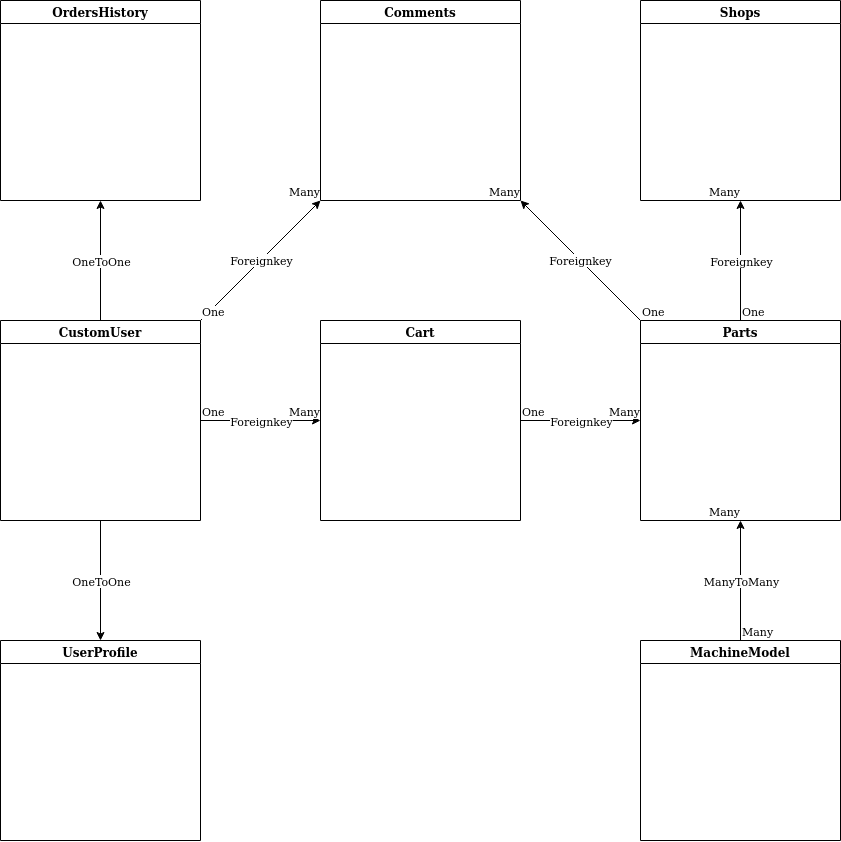

The diagram above was exported from draw.io. Its source (the exported page's mxGraphModel, read from the mxfile embedded in the PNG):
<mxGraphModel dx="1082" dy="645" grid="1" gridSize="10" guides="1" tooltips="1" connect="1" arrows="1" fold="1" page="1" pageScale="1" pageWidth="1654" pageHeight="1169" math="0" shadow="0">
  <root>
    <mxCell id="0" />
    <mxCell id="1" parent="0" />
    <mxCell id="3Q6ZpGSfLchwwA1CFIUV-1" value="CustomUser" style="swimlane;" parent="1" vertex="1">
      <mxGeometry x="360" y="360" width="200" height="200" as="geometry" />
    </mxCell>
    <mxCell id="3Q6ZpGSfLchwwA1CFIUV-2" value="Cart" style="swimlane;" parent="1" vertex="1">
      <mxGeometry x="680" y="360" width="200" height="200" as="geometry" />
    </mxCell>
    <mxCell id="3Q6ZpGSfLchwwA1CFIUV-3" value="Parts" style="swimlane;" parent="1" vertex="1">
      <mxGeometry x="1000" y="360" width="200" height="200" as="geometry" />
    </mxCell>
    <mxCell id="3Q6ZpGSfLchwwA1CFIUV-4" value="Comments" style="swimlane;" parent="1" vertex="1">
      <mxGeometry x="680" y="40" width="200" height="200" as="geometry" />
    </mxCell>
    <mxCell id="3Q6ZpGSfLchwwA1CFIUV-5" value="Shops" style="swimlane;" parent="1" vertex="1">
      <mxGeometry x="1000" y="40" width="200" height="200" as="geometry" />
    </mxCell>
    <mxCell id="3Q6ZpGSfLchwwA1CFIUV-6" value="MachineModel" style="swimlane;" parent="1" vertex="1">
      <mxGeometry x="1000" y="680" width="200" height="200" as="geometry" />
    </mxCell>
    <mxCell id="3Q6ZpGSfLchwwA1CFIUV-19" value="" style="endArrow=classic;html=1;rounded=0;entryX=1;entryY=1;entryDx=0;entryDy=0;exitX=0;exitY=0;exitDx=0;exitDy=0;" parent="1" source="3Q6ZpGSfLchwwA1CFIUV-3" target="3Q6ZpGSfLchwwA1CFIUV-4" edge="1">
      <mxGeometry relative="1" as="geometry">
        <mxPoint x="840" y="350" as="sourcePoint" />
        <mxPoint x="1000" y="350" as="targetPoint" />
      </mxGeometry>
    </mxCell>
    <mxCell id="3Q6ZpGSfLchwwA1CFIUV-20" value="Foreignkey" style="edgeLabel;resizable=0;html=1;align=center;verticalAlign=middle;" parent="3Q6ZpGSfLchwwA1CFIUV-19" connectable="0" vertex="1">
      <mxGeometry relative="1" as="geometry" />
    </mxCell>
    <mxCell id="3Q6ZpGSfLchwwA1CFIUV-21" value="One" style="edgeLabel;resizable=0;html=1;align=left;verticalAlign=bottom;" parent="3Q6ZpGSfLchwwA1CFIUV-19" connectable="0" vertex="1">
      <mxGeometry x="-1" relative="1" as="geometry" />
    </mxCell>
    <mxCell id="3Q6ZpGSfLchwwA1CFIUV-22" value="Many" style="edgeLabel;resizable=0;html=1;align=right;verticalAlign=bottom;" parent="3Q6ZpGSfLchwwA1CFIUV-19" connectable="0" vertex="1">
      <mxGeometry x="1" relative="1" as="geometry" />
    </mxCell>
    <mxCell id="3Q6ZpGSfLchwwA1CFIUV-23" value="" style="endArrow=classic;html=1;rounded=0;entryX=0.5;entryY=1;entryDx=0;entryDy=0;exitX=0.5;exitY=0;exitDx=0;exitDy=0;" parent="1" source="3Q6ZpGSfLchwwA1CFIUV-3" target="3Q6ZpGSfLchwwA1CFIUV-5" edge="1">
      <mxGeometry relative="1" as="geometry">
        <mxPoint x="1390.0000000000002" y="330" as="sourcePoint" />
        <mxPoint x="1270.0000000000002" y="210" as="targetPoint" />
      </mxGeometry>
    </mxCell>
    <mxCell id="3Q6ZpGSfLchwwA1CFIUV-24" value="Foreignkey" style="edgeLabel;resizable=0;html=1;align=center;verticalAlign=middle;" parent="3Q6ZpGSfLchwwA1CFIUV-23" connectable="0" vertex="1">
      <mxGeometry relative="1" as="geometry" />
    </mxCell>
    <mxCell id="3Q6ZpGSfLchwwA1CFIUV-25" value="One" style="edgeLabel;resizable=0;html=1;align=left;verticalAlign=bottom;" parent="3Q6ZpGSfLchwwA1CFIUV-23" connectable="0" vertex="1">
      <mxGeometry x="-1" relative="1" as="geometry" />
    </mxCell>
    <mxCell id="3Q6ZpGSfLchwwA1CFIUV-26" value="Many" style="edgeLabel;resizable=0;html=1;align=right;verticalAlign=bottom;" parent="3Q6ZpGSfLchwwA1CFIUV-23" connectable="0" vertex="1">
      <mxGeometry x="1" relative="1" as="geometry" />
    </mxCell>
    <mxCell id="3Q6ZpGSfLchwwA1CFIUV-27" value="" style="endArrow=classic;html=1;rounded=0;exitX=1;exitY=0.5;exitDx=0;exitDy=0;entryX=0;entryY=0.5;entryDx=0;entryDy=0;" parent="1" source="3Q6ZpGSfLchwwA1CFIUV-1" target="3Q6ZpGSfLchwwA1CFIUV-2" edge="1">
      <mxGeometry relative="1" as="geometry">
        <mxPoint x="459.38" y="350" as="sourcePoint" />
        <mxPoint x="540" y="280" as="targetPoint" />
      </mxGeometry>
    </mxCell>
    <mxCell id="3Q6ZpGSfLchwwA1CFIUV-28" value="Foreignkey" style="edgeLabel;resizable=0;html=1;align=center;verticalAlign=middle;" parent="3Q6ZpGSfLchwwA1CFIUV-27" connectable="0" vertex="1">
      <mxGeometry relative="1" as="geometry" />
    </mxCell>
    <mxCell id="3Q6ZpGSfLchwwA1CFIUV-29" value="One" style="edgeLabel;resizable=0;html=1;align=left;verticalAlign=bottom;" parent="3Q6ZpGSfLchwwA1CFIUV-27" connectable="0" vertex="1">
      <mxGeometry x="-1" relative="1" as="geometry" />
    </mxCell>
    <mxCell id="3Q6ZpGSfLchwwA1CFIUV-30" value="Many" style="edgeLabel;resizable=0;html=1;align=right;verticalAlign=bottom;" parent="3Q6ZpGSfLchwwA1CFIUV-27" connectable="0" vertex="1">
      <mxGeometry x="1" relative="1" as="geometry" />
    </mxCell>
    <mxCell id="3Q6ZpGSfLchwwA1CFIUV-31" value="" style="endArrow=classic;html=1;rounded=0;entryX=0;entryY=0.5;entryDx=0;entryDy=0;exitX=1;exitY=0.5;exitDx=0;exitDy=0;" parent="1" source="3Q6ZpGSfLchwwA1CFIUV-2" target="3Q6ZpGSfLchwwA1CFIUV-3" edge="1">
      <mxGeometry relative="1" as="geometry">
        <mxPoint x="910" y="420" as="sourcePoint" />
        <mxPoint x="910" y="300" as="targetPoint" />
      </mxGeometry>
    </mxCell>
    <mxCell id="3Q6ZpGSfLchwwA1CFIUV-32" value="Foreignkey" style="edgeLabel;resizable=0;html=1;align=center;verticalAlign=middle;" parent="3Q6ZpGSfLchwwA1CFIUV-31" connectable="0" vertex="1">
      <mxGeometry relative="1" as="geometry" />
    </mxCell>
    <mxCell id="3Q6ZpGSfLchwwA1CFIUV-33" value="One" style="edgeLabel;resizable=0;html=1;align=left;verticalAlign=bottom;" parent="3Q6ZpGSfLchwwA1CFIUV-31" connectable="0" vertex="1">
      <mxGeometry x="-1" relative="1" as="geometry" />
    </mxCell>
    <mxCell id="3Q6ZpGSfLchwwA1CFIUV-34" value="Many" style="edgeLabel;resizable=0;html=1;align=right;verticalAlign=bottom;" parent="3Q6ZpGSfLchwwA1CFIUV-31" connectable="0" vertex="1">
      <mxGeometry x="1" relative="1" as="geometry" />
    </mxCell>
    <mxCell id="3Q6ZpGSfLchwwA1CFIUV-41" value="" style="endArrow=classic;html=1;rounded=0;entryX=0.5;entryY=1;entryDx=0;entryDy=0;exitX=0.5;exitY=0;exitDx=0;exitDy=0;" parent="1" source="3Q6ZpGSfLchwwA1CFIUV-6" target="3Q6ZpGSfLchwwA1CFIUV-3" edge="1">
      <mxGeometry relative="1" as="geometry">
        <mxPoint x="1290" y="530" as="sourcePoint" />
        <mxPoint x="1410" y="530" as="targetPoint" />
      </mxGeometry>
    </mxCell>
    <mxCell id="3Q6ZpGSfLchwwA1CFIUV-42" value="ManyToMany" style="edgeLabel;resizable=0;html=1;align=center;verticalAlign=middle;" parent="3Q6ZpGSfLchwwA1CFIUV-41" connectable="0" vertex="1">
      <mxGeometry relative="1" as="geometry" />
    </mxCell>
    <mxCell id="3Q6ZpGSfLchwwA1CFIUV-43" value="Many" style="edgeLabel;resizable=0;html=1;align=left;verticalAlign=bottom;" parent="3Q6ZpGSfLchwwA1CFIUV-41" connectable="0" vertex="1">
      <mxGeometry x="-1" relative="1" as="geometry" />
    </mxCell>
    <mxCell id="3Q6ZpGSfLchwwA1CFIUV-44" value="Many" style="edgeLabel;resizable=0;html=1;align=right;verticalAlign=bottom;" parent="3Q6ZpGSfLchwwA1CFIUV-41" connectable="0" vertex="1">
      <mxGeometry x="1" relative="1" as="geometry" />
    </mxCell>
    <mxCell id="3Q6ZpGSfLchwwA1CFIUV-45" value="" style="endArrow=classic;html=1;rounded=0;entryX=0;entryY=1;entryDx=0;entryDy=0;exitX=1;exitY=0;exitDx=0;exitDy=0;" parent="1" source="3Q6ZpGSfLchwwA1CFIUV-1" target="3Q6ZpGSfLchwwA1CFIUV-4" edge="1">
      <mxGeometry relative="1" as="geometry">
        <mxPoint x="820" y="350" as="sourcePoint" />
        <mxPoint x="700" y="230" as="targetPoint" />
      </mxGeometry>
    </mxCell>
    <mxCell id="3Q6ZpGSfLchwwA1CFIUV-46" value="Foreignkey" style="edgeLabel;resizable=0;html=1;align=center;verticalAlign=middle;" parent="3Q6ZpGSfLchwwA1CFIUV-45" connectable="0" vertex="1">
      <mxGeometry relative="1" as="geometry" />
    </mxCell>
    <mxCell id="3Q6ZpGSfLchwwA1CFIUV-47" value="One" style="edgeLabel;resizable=0;html=1;align=left;verticalAlign=bottom;" parent="3Q6ZpGSfLchwwA1CFIUV-45" connectable="0" vertex="1">
      <mxGeometry x="-1" relative="1" as="geometry" />
    </mxCell>
    <mxCell id="3Q6ZpGSfLchwwA1CFIUV-48" value="Many" style="edgeLabel;resizable=0;html=1;align=right;verticalAlign=bottom;" parent="3Q6ZpGSfLchwwA1CFIUV-45" connectable="0" vertex="1">
      <mxGeometry x="1" relative="1" as="geometry" />
    </mxCell>
    <mxCell id="3Q6ZpGSfLchwwA1CFIUV-49" value="UserProfile" style="swimlane;" parent="1" vertex="1">
      <mxGeometry x="360" y="680" width="200" height="200" as="geometry" />
    </mxCell>
    <mxCell id="3Q6ZpGSfLchwwA1CFIUV-50" value="" style="endArrow=classic;html=1;rounded=0;exitX=0.5;exitY=1;exitDx=0;exitDy=0;entryX=0.5;entryY=0;entryDx=0;entryDy=0;" parent="1" source="3Q6ZpGSfLchwwA1CFIUV-1" target="3Q6ZpGSfLchwwA1CFIUV-49" edge="1">
      <mxGeometry relative="1" as="geometry">
        <mxPoint x="460" y="620" as="sourcePoint" />
        <mxPoint x="580" y="620" as="targetPoint" />
      </mxGeometry>
    </mxCell>
    <mxCell id="3Q6ZpGSfLchwwA1CFIUV-51" value="OneToOne" style="edgeLabel;resizable=0;html=1;align=center;verticalAlign=middle;" parent="3Q6ZpGSfLchwwA1CFIUV-50" connectable="0" vertex="1">
      <mxGeometry relative="1" as="geometry" />
    </mxCell>
    <mxCell id="z05Mf7a6jY8KtTkpPbI1-1" value="OrdersHistory" style="swimlane;" vertex="1" parent="1">
      <mxGeometry x="360" y="40" width="200" height="200" as="geometry" />
    </mxCell>
    <mxCell id="z05Mf7a6jY8KtTkpPbI1-2" value="" style="endArrow=classic;html=1;rounded=0;entryX=0.5;entryY=1;entryDx=0;entryDy=0;exitX=0.5;exitY=0;exitDx=0;exitDy=0;" edge="1" parent="1" source="3Q6ZpGSfLchwwA1CFIUV-1" target="z05Mf7a6jY8KtTkpPbI1-1">
      <mxGeometry relative="1" as="geometry">
        <mxPoint x="460" y="350" as="sourcePoint" />
        <mxPoint x="340" y="340" as="targetPoint" />
      </mxGeometry>
    </mxCell>
    <mxCell id="z05Mf7a6jY8KtTkpPbI1-3" value="OneToOne" style="edgeLabel;resizable=0;html=1;align=center;verticalAlign=middle;" connectable="0" vertex="1" parent="z05Mf7a6jY8KtTkpPbI1-2">
      <mxGeometry relative="1" as="geometry" />
    </mxCell>
  </root>
</mxGraphModel>